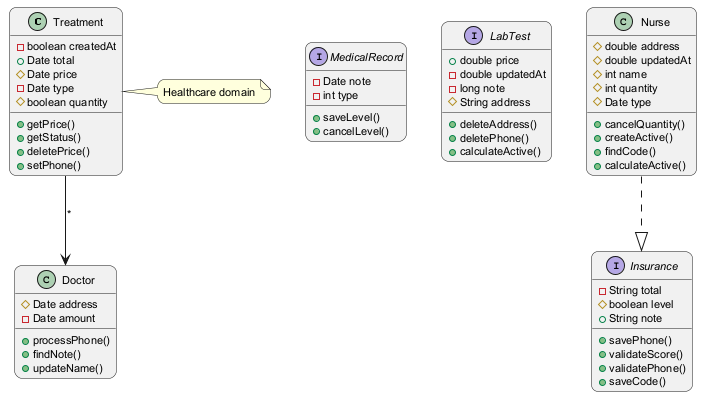

The diagram above was rendered by PlantUML. Its source (embedded in the PNG):
@startuml
skinparam backgroundColor #FFFFFF
skinparam roundCorner 15
skinparam defaultFontSize 11
class Treatment {
  -boolean createdAt
  +Date total
  #Date price
  -Date type
  #boolean quantity
  +getPrice()
  +getStatus()
  +deletePrice()
  +setPhone()
}
interface MedicalRecord {
  -Date note
  -int type
  +saveLevel()
  +cancelLevel()
}
interface LabTest {
  +double price
  -double updatedAt
  -long note
  #String address
  +deleteAddress()
  +deletePhone()
  +calculateActive()
}
interface Insurance {
  -String total
  #boolean level
  +String note
  +savePhone()
  +validateScore()
  +validatePhone()
  +saveCode()
}
class Doctor {
  #Date address
  -Date amount
  +processPhone()
  +findNote()
  +updateName()
}
class Nurse {
  #double address
  #double updatedAt
  #int name
  #int quantity
  #Date type
  +cancelQuantity()
  +createActive()
  +findCode()
  +calculateActive()
}
Treatment --> Doctor : "*"
Nurse ..|> Insurance
note right of Treatment : Healthcare domain
@enduml